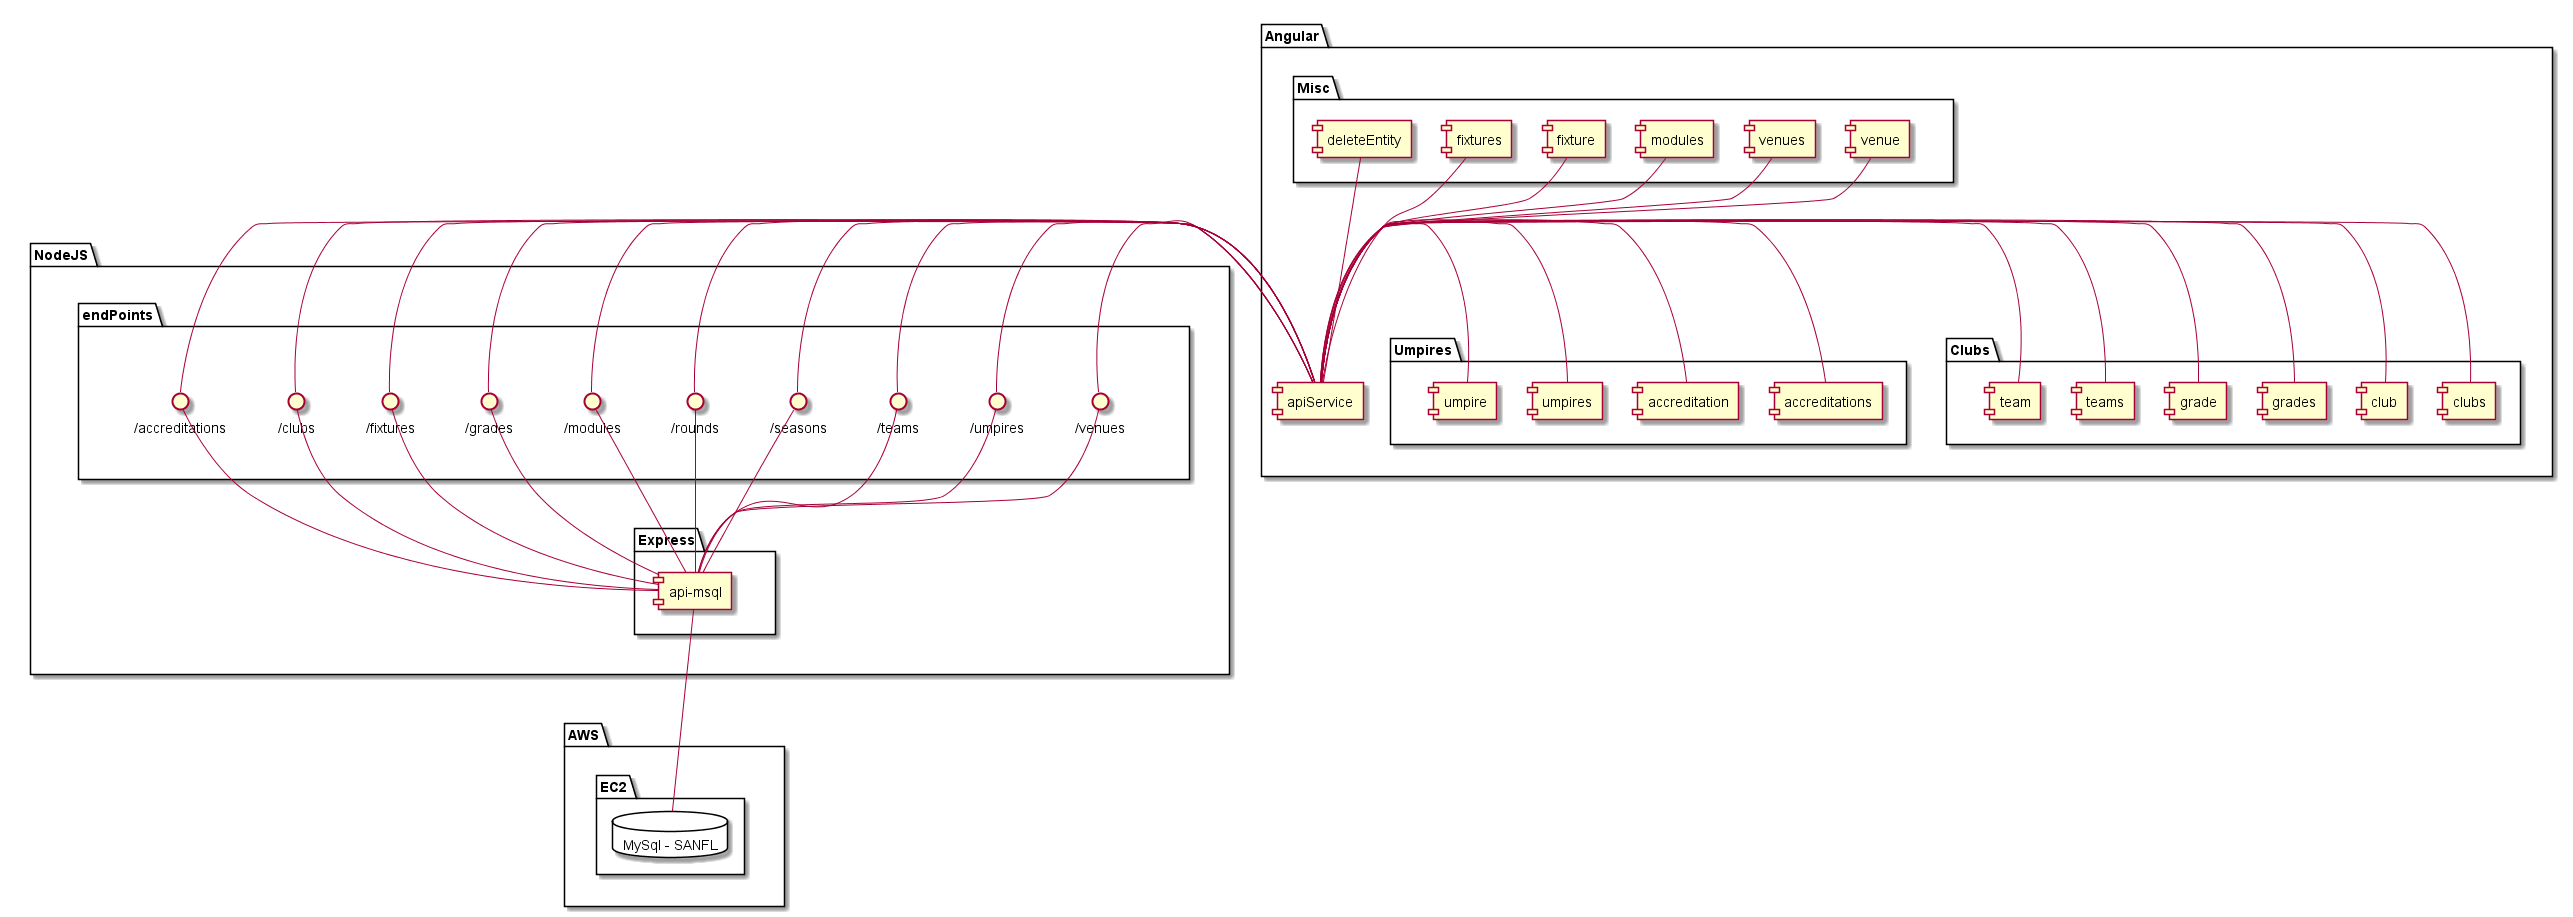

The diagram above was rendered by PlantUML. Its source (embedded in the PNG):
@startuml

Folder AWS {
	Folder EC2 {
		database "MySql - SANFL" as database {
		}
	}
}

Folder NodeJS {
	Folder Express{
		[api-msql] as api
	}

	Folder endPoints{
		Together {
			interface "/accreditations" as accreditations
			interface "/clubs" as clubs
			interface "/fixtures" as fixtures
			interface "/grades" as grades
			interface "/modules" as modules
			interface "/rounds" as rounds
			interface "/seasons" as seasons
			interface "/teams" as teams
			interface "/umpires" as umpires
			interface "/venues" as venues
		}
	}
}

Folder Angular {
	Folder Umpires{
		[ accreditations ] as accreditationsComponent
		[ accreditation ] as accreditationComponent
		[ umpires ] as umpiresComponent
		[ umpire ] as umpireComponent
	}
	Folder Clubs{
		[ clubs ] as clubsComponent
		[ club ] as  clubComponent
		[ grades ] as gradesComponent
		[ grade ] as gradeComponent
		[ teams ] as teamsComponent
		[ team ] as teamComponent
	}
	Folder Misc{
		[ deleteEntity ]  as deleteComponent
		[ fixtures ] as fixturesComponent
		[ fixture ] as fixtureComponent
		[ modules] as modulesComponent
		[ venues ] as venuesComponent
		[ venue ] as venueComponent
	}
		[ apiService ] as apiService
}

api - database

accreditations - api
clubs - api
fixtures- api
grades - api
modules- api
rounds - api
seasons - api
teams - api
umpires - api
venues -api


accreditationsComponent - apiService
accreditationComponent - apiService
clubsComponent - apiService
clubComponent - apiService
deleteComponent - apiService
fixturesComponent - apiService
fixtureComponent - apiService
gradesComponent - apiService
gradeComponent - apiService
modulesComponent - apiService
teamsComponent - apiService
teamComponent - apiService
umpiresComponent - apiService
umpireComponent - apiService
venuesComponent - apiService
venueComponent - apiService

apiService - accreditations
apiService - clubs
apiService - fixtures
apiService - grades
apiService - modules
apiService - rounds
apiService - seasons
apiService - teams
apiService - umpires
apiService - venues

endPoints -[hidden]--> Express
Misc -[hidden]--> Clubs
Umpires -[hidden]--> Clubs
Misc-[hidden]--> Umpires

Express -[hidden]--> AWS
NodeJS -[hidden]--> Umpires

@enduml